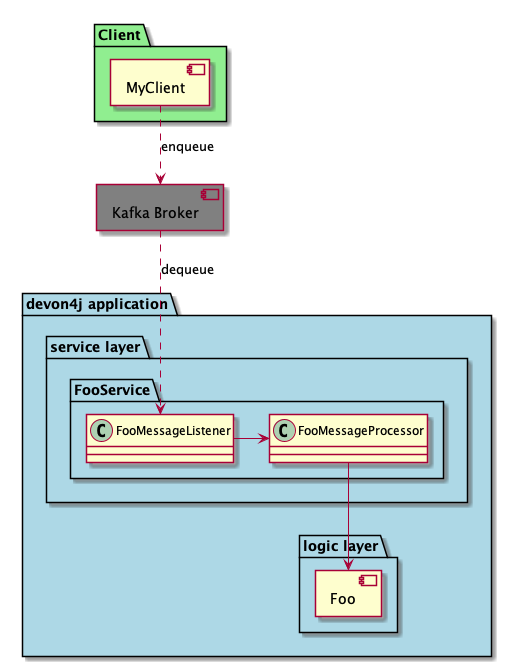

The diagram above was rendered by PlantUML. Its source (embedded in the PNG):
@startuml
skinparam componentStyle uml2
allow_mixing

component "Kafka Broker" #grey

package "Client" #lightgreen {
  component "MyClient"
  MyClient .down.> "Kafka Broker" :enqueue
}

package "devon4j application" #lightblue {
  package "service layer" {
    package "FooService" {
      class FooMessageListener
      class FooMessageProcessor
      "Kafka Broker" .down.> FooMessageListener :dequeue
      FooMessageListener -right-> FooMessageProcessor
    }
  }
  package "logic layer" {
    component Foo
    FooMessageProcessor -down-> Foo
  }
}
@enduml